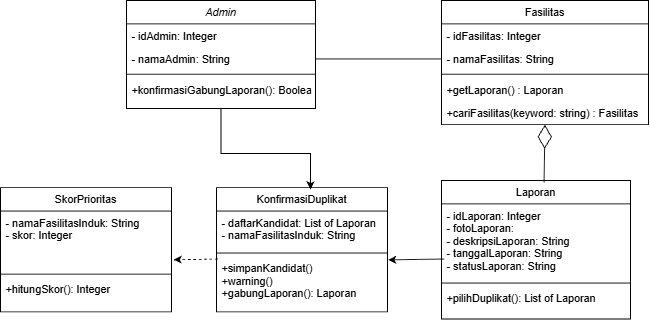

The diagram above was exported from draw.io. Its source (the exported page's mxGraphModel, read from the mxfile embedded in the PNG):
<mxGraphModel dx="1144" dy="744" grid="1" gridSize="10" guides="1" tooltips="1" connect="1" arrows="1" fold="1" page="1" pageScale="1" pageWidth="827" pageHeight="1169" math="0" shadow="0">
  <root>
    <mxCell id="WIyWlLk6GJQsqaUBKTNV-0" />
    <mxCell id="WIyWlLk6GJQsqaUBKTNV-1" parent="WIyWlLk6GJQsqaUBKTNV-0" />
    <mxCell id="zkfFHV4jXpPFQw0GAbJ--0" parent="WIyWlLk6GJQsqaUBKTNV-1" style="swimlane;fontStyle=2;align=center;verticalAlign=top;childLayout=stackLayout;horizontal=1;startSize=26;horizontalStack=0;resizeParent=1;resizeLast=0;collapsible=1;marginBottom=0;rounded=0;shadow=0;strokeWidth=1;" value="Admin" vertex="1">
      <mxGeometry height="120" width="210" x="160" y="120" as="geometry">
        <mxRectangle height="26" width="160" x="230" y="140" as="alternateBounds" />
      </mxGeometry>
    </mxCell>
    <mxCell id="zkfFHV4jXpPFQw0GAbJ--1" parent="zkfFHV4jXpPFQw0GAbJ--0" style="text;align=left;verticalAlign=top;spacingLeft=4;spacingRight=4;overflow=hidden;rotatable=0;points=[[0,0.5],[1,0.5]];portConstraint=eastwest;" value="- idAdmin: Integer" vertex="1">
      <mxGeometry height="26" width="210" y="26" as="geometry" />
    </mxCell>
    <mxCell id="zkfFHV4jXpPFQw0GAbJ--2" parent="zkfFHV4jXpPFQw0GAbJ--0" style="text;align=left;verticalAlign=top;spacingLeft=4;spacingRight=4;overflow=hidden;rotatable=0;points=[[0,0.5],[1,0.5]];portConstraint=eastwest;rounded=0;shadow=0;html=0;" value="- namaAdmin: String" vertex="1">
      <mxGeometry height="26" width="210" y="52" as="geometry" />
    </mxCell>
    <mxCell id="zkfFHV4jXpPFQw0GAbJ--4" parent="zkfFHV4jXpPFQw0GAbJ--0" style="line;html=1;strokeWidth=1;align=left;verticalAlign=middle;spacingTop=-1;spacingLeft=3;spacingRight=3;rotatable=0;labelPosition=right;points=[];portConstraint=eastwest;" value="" vertex="1">
      <mxGeometry height="8" width="210" y="78" as="geometry" />
    </mxCell>
    <mxCell id="wwJETFotM0rHWz8kIZv9-5" parent="zkfFHV4jXpPFQw0GAbJ--0" style="text;align=left;verticalAlign=top;spacingLeft=4;spacingRight=4;overflow=hidden;rotatable=0;points=[[0,0.5],[1,0.5]];portConstraint=eastwest;" value="+konfirmasiGabungLaporan(): Boolean" vertex="1">
      <mxGeometry height="26" width="210" y="86" as="geometry" />
    </mxCell>
    <mxCell id="zkfFHV4jXpPFQw0GAbJ--6" parent="WIyWlLk6GJQsqaUBKTNV-1" style="swimlane;fontStyle=0;align=center;verticalAlign=top;childLayout=stackLayout;horizontal=1;startSize=26;horizontalStack=0;resizeParent=1;resizeLast=0;collapsible=1;marginBottom=0;rounded=0;shadow=0;strokeWidth=1;" value="Fasilitas" vertex="1">
      <mxGeometry height="138" width="230" x="510" y="120" as="geometry">
        <mxRectangle height="26" width="160" x="130" y="380" as="alternateBounds" />
      </mxGeometry>
    </mxCell>
    <mxCell id="zkfFHV4jXpPFQw0GAbJ--7" parent="zkfFHV4jXpPFQw0GAbJ--6" style="text;align=left;verticalAlign=top;spacingLeft=4;spacingRight=4;overflow=hidden;rotatable=0;points=[[0,0.5],[1,0.5]];portConstraint=eastwest;" value="- idFasilitas: Integer" vertex="1">
      <mxGeometry height="26" width="230" y="26" as="geometry" />
    </mxCell>
    <mxCell id="zkfFHV4jXpPFQw0GAbJ--8" parent="zkfFHV4jXpPFQw0GAbJ--6" style="text;align=left;verticalAlign=top;spacingLeft=4;spacingRight=4;overflow=hidden;rotatable=0;points=[[0,0.5],[1,0.5]];portConstraint=eastwest;rounded=0;shadow=0;html=0;" value="- namaFasilitas: String " vertex="1">
      <mxGeometry height="26" width="230" y="52" as="geometry" />
    </mxCell>
    <mxCell id="zkfFHV4jXpPFQw0GAbJ--9" parent="zkfFHV4jXpPFQw0GAbJ--6" style="line;html=1;strokeWidth=1;align=left;verticalAlign=middle;spacingTop=-1;spacingLeft=3;spacingRight=3;rotatable=0;labelPosition=right;points=[];portConstraint=eastwest;" value="" vertex="1">
      <mxGeometry height="8" width="230" y="78" as="geometry" />
    </mxCell>
    <mxCell id="zkfFHV4jXpPFQw0GAbJ--11" parent="zkfFHV4jXpPFQw0GAbJ--6" style="text;align=left;verticalAlign=top;spacingLeft=4;spacingRight=4;overflow=hidden;rotatable=0;points=[[0,0.5],[1,0.5]];portConstraint=eastwest;" value="+getLaporan() : Laporan" vertex="1">
      <mxGeometry height="26" width="230" y="86" as="geometry" />
    </mxCell>
    <mxCell id="SKPoueDmps812DDx-_Kn-16" parent="zkfFHV4jXpPFQw0GAbJ--6" style="text;align=left;verticalAlign=top;spacingLeft=4;spacingRight=4;overflow=hidden;rotatable=0;points=[[0,0.5],[1,0.5]];portConstraint=eastwest;" value="+cariFasilitas(keyword: string) : Fasilitas" vertex="1">
      <mxGeometry height="26" width="230" y="112" as="geometry" />
    </mxCell>
    <mxCell id="zkfFHV4jXpPFQw0GAbJ--13" parent="WIyWlLk6GJQsqaUBKTNV-1" style="swimlane;fontStyle=0;align=center;verticalAlign=top;childLayout=stackLayout;horizontal=1;startSize=26;horizontalStack=0;resizeParent=1;resizeLast=0;collapsible=1;marginBottom=0;rounded=0;shadow=0;strokeWidth=1;" value="Laporan" vertex="1">
      <mxGeometry height="154" width="210" x="510" y="320" as="geometry">
        <mxRectangle height="26" width="170" x="340" y="380" as="alternateBounds" />
      </mxGeometry>
    </mxCell>
    <mxCell id="zkfFHV4jXpPFQw0GAbJ--14" parent="zkfFHV4jXpPFQw0GAbJ--13" style="text;align=left;verticalAlign=top;spacingLeft=4;spacingRight=4;overflow=hidden;rotatable=0;points=[[0,0.5],[1,0.5]];portConstraint=eastwest;" value="- idLaporan: Integer&#10;- fotoLaporan: &#10;- deskripsiLaporan: String&#10;- tanggalLaporan: String&#10;- statusLaporan: String" vertex="1">
      <mxGeometry height="84" width="210" y="26" as="geometry" />
    </mxCell>
    <mxCell id="zkfFHV4jXpPFQw0GAbJ--15" parent="zkfFHV4jXpPFQw0GAbJ--13" style="line;html=1;strokeWidth=1;align=left;verticalAlign=middle;spacingTop=-1;spacingLeft=3;spacingRight=3;rotatable=0;labelPosition=right;points=[];portConstraint=eastwest;" value="" vertex="1">
      <mxGeometry height="8" width="210" y="110" as="geometry" />
    </mxCell>
    <mxCell id="SKPoueDmps812DDx-_Kn-15" parent="zkfFHV4jXpPFQw0GAbJ--13" style="text;align=left;verticalAlign=top;spacingLeft=4;spacingRight=4;overflow=hidden;rotatable=0;points=[[0,0.5],[1,0.5]];portConstraint=eastwest;fontStyle=0" value="+pilihDuplikat(): List of Laporan" vertex="1">
      <mxGeometry height="26" width="210" y="118" as="geometry" />
    </mxCell>
    <mxCell id="zkfFHV4jXpPFQw0GAbJ--17" parent="WIyWlLk6GJQsqaUBKTNV-1" style="swimlane;fontStyle=0;align=center;verticalAlign=top;childLayout=stackLayout;horizontal=1;startSize=26;horizontalStack=0;resizeParent=1;resizeLast=0;collapsible=1;marginBottom=0;rounded=0;shadow=0;strokeWidth=1;" value="KonfirmasiDuplikat" vertex="1">
      <mxGeometry height="138" width="190" x="260" y="328" as="geometry">
        <mxRectangle height="26" width="160" x="550" y="140" as="alternateBounds" />
      </mxGeometry>
    </mxCell>
    <mxCell id="zkfFHV4jXpPFQw0GAbJ--18" parent="zkfFHV4jXpPFQw0GAbJ--17" style="text;align=left;verticalAlign=top;spacingLeft=4;spacingRight=4;overflow=hidden;rotatable=0;points=[[0,0.5],[1,0.5]];portConstraint=eastwest;" value="- daftarKandidat: List of Laporan&#10;- namaFasilitasInduk: String" vertex="1">
      <mxGeometry height="43" width="190" y="26" as="geometry" />
    </mxCell>
    <mxCell id="zkfFHV4jXpPFQw0GAbJ--23" parent="zkfFHV4jXpPFQw0GAbJ--17" style="line;html=1;strokeWidth=1;align=left;verticalAlign=middle;spacingTop=-1;spacingLeft=3;spacingRight=3;rotatable=0;labelPosition=right;points=[];portConstraint=eastwest;" value="" vertex="1">
      <mxGeometry height="7.25" width="190" y="69" as="geometry" />
    </mxCell>
    <mxCell id="zkfFHV4jXpPFQw0GAbJ--24" parent="zkfFHV4jXpPFQw0GAbJ--17" style="text;align=left;verticalAlign=top;spacingLeft=4;spacingRight=4;overflow=hidden;rotatable=0;points=[[0,0.5],[1,0.5]];portConstraint=eastwest;" value="+simpanKandidat()&#10;+warning()&#10;+gabungLaporan(): Laporan" vertex="1">
      <mxGeometry height="56.75" width="190" y="76.25" as="geometry" />
    </mxCell>
    <mxCell id="SKPoueDmps812DDx-_Kn-13" edge="1" parent="WIyWlLk6GJQsqaUBKTNV-1" source="zkfFHV4jXpPFQw0GAbJ--13" style="endArrow=diamondThin;endFill=0;endSize=24;html=1;rounded=0;defaultLabelBackgroundColor=gap;entryX=0.5;entryY=1;entryDx=0;entryDy=0;exitX=0.543;exitY=0.013;exitDx=0;exitDy=0;exitPerimeter=0;" target="zkfFHV4jXpPFQw0GAbJ--6" value="">
      <mxGeometry relative="1" width="160" as="geometry">
        <mxPoint x="330" y="350" as="sourcePoint" />
        <mxPoint x="490" y="350" as="targetPoint" />
      </mxGeometry>
    </mxCell>
    <mxCell id="wwJETFotM0rHWz8kIZv9-0" edge="1" parent="WIyWlLk6GJQsqaUBKTNV-1" source="zkfFHV4jXpPFQw0GAbJ--2" style="endArrow=none;html=1;rounded=0;defaultLabelBackgroundColor=gap;entryX=0;entryY=0.5;entryDx=0;entryDy=0;exitX=1;exitY=0.5;exitDx=0;exitDy=0;" target="zkfFHV4jXpPFQw0GAbJ--8" value="">
      <mxGeometry height="50" relative="1" width="50" as="geometry">
        <mxPoint x="430" y="470" as="sourcePoint" />
        <mxPoint x="480" y="420" as="targetPoint" />
      </mxGeometry>
    </mxCell>
    <mxCell id="wwJETFotM0rHWz8kIZv9-1" parent="WIyWlLk6GJQsqaUBKTNV-1" style="swimlane;fontStyle=0;align=center;verticalAlign=top;childLayout=stackLayout;horizontal=1;startSize=26;horizontalStack=0;resizeParent=1;resizeLast=0;collapsible=1;marginBottom=0;rounded=0;shadow=0;strokeWidth=1;" value="SkorPrioritas" vertex="1">
      <mxGeometry height="138" width="190" x="20" y="328" as="geometry">
        <mxRectangle height="26" width="160" x="550" y="140" as="alternateBounds" />
      </mxGeometry>
    </mxCell>
    <mxCell id="wwJETFotM0rHWz8kIZv9-2" parent="wwJETFotM0rHWz8kIZv9-1" style="text;align=left;verticalAlign=top;spacingLeft=4;spacingRight=4;overflow=hidden;rotatable=0;points=[[0,0.5],[1,0.5]];portConstraint=eastwest;" value="- namaFasilitasInduk: String&#10;- skor: Integer" vertex="1">
      <mxGeometry height="66.5" width="190" y="26" as="geometry" />
    </mxCell>
    <mxCell id="wwJETFotM0rHWz8kIZv9-3" parent="wwJETFotM0rHWz8kIZv9-1" style="line;html=1;strokeWidth=1;align=left;verticalAlign=middle;spacingTop=-1;spacingLeft=3;spacingRight=3;rotatable=0;labelPosition=right;points=[];portConstraint=eastwest;" value="" vertex="1">
      <mxGeometry height="7.25" width="190" y="92.5" as="geometry" />
    </mxCell>
    <mxCell id="wwJETFotM0rHWz8kIZv9-4" parent="wwJETFotM0rHWz8kIZv9-1" style="text;align=left;verticalAlign=top;spacingLeft=4;spacingRight=4;overflow=hidden;rotatable=0;points=[[0,0.5],[1,0.5]];portConstraint=eastwest;" value="+hitungSkor(): Integer" vertex="1">
      <mxGeometry height="26" width="190" y="99.75" as="geometry" />
    </mxCell>
    <mxCell id="wwJETFotM0rHWz8kIZv9-6" edge="1" parent="WIyWlLk6GJQsqaUBKTNV-1" source="zkfFHV4jXpPFQw0GAbJ--0" style="endArrow=classic;html=1;rounded=0;defaultLabelBackgroundColor=gap;exitX=0.5;exitY=1;exitDx=0;exitDy=0;entryX=0.55;entryY=0.014;entryDx=0;entryDy=0;entryPerimeter=0;" target="zkfFHV4jXpPFQw0GAbJ--17" value="">
      <mxGeometry height="50" relative="1" width="50" x="0.0215" as="geometry">
        <Array as="points">
          <mxPoint x="265" y="290" />
          <mxPoint x="364.5" y="290" />
        </Array>
        <mxPoint x="430" y="480" as="sourcePoint" />
        <mxPoint x="480" y="430" as="targetPoint" />
      </mxGeometry>
    </mxCell>
    <mxCell id="wwJETFotM0rHWz8kIZv9-7" edge="1" parent="WIyWlLk6GJQsqaUBKTNV-1" source="zkfFHV4jXpPFQw0GAbJ--24" style="endArrow=classic;html=1;rounded=0;defaultLabelBackgroundColor=gap;entryX=1.013;entryY=0.815;entryDx=0;entryDy=0;entryPerimeter=0;exitX=0.007;exitY=0.054;exitDx=0;exitDy=0;exitPerimeter=0;dashed=1;" target="wwJETFotM0rHWz8kIZv9-2" value="">
      <mxGeometry height="50" relative="1" width="50" as="geometry">
        <mxPoint x="430" y="480" as="sourcePoint" />
        <mxPoint x="480" y="430" as="targetPoint" />
      </mxGeometry>
    </mxCell>
    <mxCell id="wwJETFotM0rHWz8kIZv9-8" edge="1" parent="WIyWlLk6GJQsqaUBKTNV-1" source="zkfFHV4jXpPFQw0GAbJ--14" style="endArrow=classic;html=1;rounded=0;defaultLabelBackgroundColor=gap;entryX=1.004;entryY=0.07;entryDx=0;entryDy=0;entryPerimeter=0;exitX=0.014;exitY=0.73;exitDx=0;exitDy=0;exitPerimeter=0;" target="zkfFHV4jXpPFQw0GAbJ--24" value="">
      <mxGeometry height="50" relative="1" width="50" as="geometry">
        <mxPoint x="430" y="480" as="sourcePoint" />
        <mxPoint x="480" y="430" as="targetPoint" />
      </mxGeometry>
    </mxCell>
  </root>
</mxGraphModel>